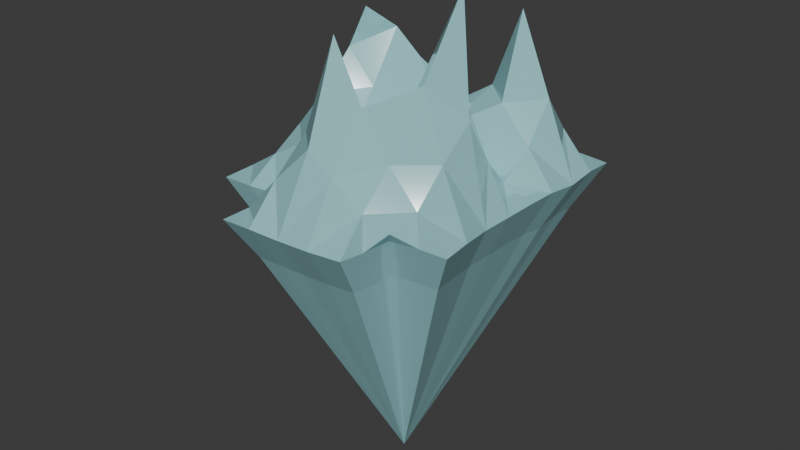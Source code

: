 # Source: IceBerg_4_Peak1.blend  (saved by Blender 5.0.118; exported with 4.5.12 LTS)
import bpy
from mathutils import Matrix  # noqa: F401  (used for matrix-valued properties, if any)

bpy.ops.wm.read_factory_settings(use_empty=True)
scene = bpy.context.scene
scene.name = 'Scene'

# ---- collections
col_collection = bpy.data.collections.new('Collection'); scene.collection.children.link(col_collection)

# ---- materials (node trees are filled in below, after node groups)
mat_iceberg = bpy.data.materials.new('IceBerg')

# ---- material node trees
mat_iceberg.use_nodes = True; mat_iceberg.node_tree.nodes.clear()
_N = mat_iceberg.node_tree.nodes; _L = mat_iceberg.node_tree.links
n0 = _N.new('ShaderNodeBsdfPrincipled'); n0.name = 'Principled BSDF'; n0.location = (-200, 100)
n0.inputs[0].default_value = (0.3705, 0.765, 0.8, 1.0)
n0.inputs[2].default_value = 0.05438
n0.inputs[3].default_value = 2.9
n1 = _N.new('ShaderNodeOutputMaterial'); n1.name = 'Material Output'; n1.location = (200, 100)
_L.new(n0.outputs[0], n1.inputs[0])
n1.is_active_output = True

# ---- world
world_world = bpy.data.worlds.new('World'); scene.world = world_world
world_world.use_nodes = True; world_world.node_tree.nodes.clear()
_N = world_world.node_tree.nodes; _L = world_world.node_tree.links
n0 = _N.new('ShaderNodeOutputWorld'); n0.name = 'World Output'; n0.location = (200, 100)
n1 = _N.new('ShaderNodeBackground'); n1.name = 'Background'; n1.location = (-200, 100)
n1.inputs[0].default_value = (0.05088, 0.05088, 0.05088, 1.0)
_L.new(n1.outputs[0], n0.inputs[0])
n0.is_active_output = True
world_world.color = (0.05088, 0.05088, 0.05088)
world_world.sun_shadow_jitter_overblur = 0.0

# ---- meshes
me_plane_001 = bpy.data.meshes.new('Plane.001')
me_plane_001.from_pydata([(0.01099, 0.00492, -0.2547), (-0.004531, -0.4895, -0.0005491), (0.01039, 0.4833, 0.003237), (0.4864, 0.00886, -0.00398), (-0.4697, 0.003645, -0.003206), (-0.2867, 0.2784, -0.0135), (-0.4889, -0.4978, 0.006909), (0.007775, -0.5592, 0.003785), (0.003347, 0.2017, -0.6201), (-0.3293, -0.02829, -0.7838), (0.01174, -0.2435, -0.4317), (0.2513, 0.005986, -0.3086), (-0.493, 0.2434, -0.005076), (-0.2521, 0.4731, -0.008135), (0.4974, 0.2625, -0.003009), (0.2475, 0.5033, -0.006029), (0.501, -0.2312, -0.0003633), (0.2408, -0.494, 0.01121), (-0.4801, -0.7506, 0.008515), (-0.482, -0.2471, -0.01069), (-0.2375, -0.501, -0.5915), (-0.2381, -0.2412, -0.01499), (-0.2339, -0.7533, -0.002687), (0.1882, -0.1616, -0.5968), (-0.2539, 0.2363, -0.2537), (0.2564, 0.2472, -0.003387), (-0.005564, 0.1296, -0.2875), (-0.1399, 0.0153, -0.3358), (0.0008753, -0.3615, -0.2108), (0.3689, 0.004599, -0.1659), (-0.4824, 0.1243, -0.008262), (-0.1194, 0.4802, -0.0004472), (0.4939, 0.1323, -0.008469), (0.4983, -0.3542, 0.003251), (0.3705, -0.4717, -0.001352), (-0.4836, -0.3715, -0.007), (-0.1257, -0.494, -0.2905), (0.001382, -0.5242, 0.0001127), (-0.02204, 0.3601, -0.2865), (-0.3991, 0.01661, -0.3687), (-0.001581, -0.1238, -0.2214), (0.1245, 0.005334, -0.1476), (-0.3918, 0.2574, -0.01219), (-0.2644, 0.3814, -0.004214), (0.1304, 0.4967, -0.005247), (0.4922, -0.108, -0.002701), (0.1229, -0.493, 0.006018), (-0.4855, -0.6213, -0.002329), (-0.4781, -0.117, -0.008473), (-0.3703, -0.4934, -0.2943), (-0.2462, -0.3823, -0.2798), (-0.2741, -0.1234, -0.3851), (-0.1219, -0.2375, -0.2127), (-0.361, -0.2482, -0.05285), (-0.2214, -0.6303, -0.2927), (-0.1131, -0.6578, 0.002275), (-0.3618, -0.7486, -0.0005119), (0.2428, -0.3663, -0.3025), (0.2346, -0.1231, -0.4518), (0.3764, -0.2306, -0.2947), (0.1239, -0.252, -0.5161), (-0.2894, 0.1111, -0.4913), (-0.2476, 0.359, -0.1269), (-0.1414, 0.2369, -0.4179), (-0.3747, 0.2458, -0.132), (0.2463, 0.1238, -0.157), (0.2503, 0.3833, -0.003836), (0.3777, 0.2594, -0.003659), (0.1037, 0.2406, -0.2774), (0.1155, 0.379, -0.1471), (0.3723, 0.1329, -0.08655), (-0.3188, 0.3139, -0.06333), (-0.1222, 0.365, -0.2114), (-0.1468, 0.114, -0.3915), (0.1238, -0.1207, -0.3275), (0.3698, -0.1213, -0.2297), (0.3698, -0.3581, -0.1557), (-0.3615, -0.6191, -0.1418), (-0.1265, -0.5804, -0.1451), (-0.3812, -0.1178, -0.1854), (-0.1331, -0.1261, -0.2855), (-0.1221, -0.3663, -0.252), (-0.3708, -0.3762, -0.1489), (0.1167, -0.3775, -0.2534), (-0.3844, 0.1306, -0.2554), (0.1058, 0.1643, -0.2246), (-0.3999, -0.1139, 0.1632), (-0.406, -0.5282, 0.1682), (0.09394, -0.4228, 0.1751), (0.3974, -0.1065, 0.1679), (0.1001, 0.3905, 0.1658), (-0.2243, 0.2957, 0.1667), (-0.329, 0.1939, 0.1601), (-0.005924, -0.4484, 0.1702), (-0.4044, -0.323, 0.1644), (0.2974, -0.4053, 0.169), (0.4024, -0.3087, 0.1728), (0.3988, 0.09105, 0.1632), (-0.1052, 0.3769, 0.1697), (-0.4035, 0.08449, 0.1633), (0.2036, 0.1855, 0.1673), (-0.1993, -0.6367, 0.1679), (-0.4031, -0.2207, 0.1613), (-0.4016, -0.6345, 0.1771), (0.1908, -0.4236, 0.1793), (0.4046, -0.2077, 0.1698), (0.1963, 0.3959, 0.1652), (0.4016, 0.198, 0.1676), (-0.2142, 0.371, 0.1634), (-0.4122, 0.1823, 0.1659), (-0.0006712, -0.4772, 0.1732), (-0.4088, -0.4267, 0.1758), (-0.2426, 0.2111, 0.159), (-0.393, -0.01469, 0.1675), (0.3926, -0.0104, 0.1668), (0.001474, 0.3794, 0.1728), (-0.01078, -0.4199, 0.1697), (-0.1, -0.5582, 0.172), (-0.3044, -0.6328, 0.1697), (0.1986, 0.2972, 0.167), (0.3033, 0.1955, 0.1671), (-0.0396, -0.09918, 1.148)], [], [(85, 0, 41), (84, 4, 39), (28, 46, 83), (82, 6, 49), (50, 36, 81), (51, 52, 80), (48, 53, 79), (78, 22, 55), (47, 56, 77), (76, 17, 34), (58, 59, 75), (74, 10, 60), (61, 27, 73), (72, 24, 63), (42, 64, 71), (65, 29, 70), (38, 68, 69), (69, 25, 66), (44, 66, 15), (2, 69, 44), (70, 3, 32), (67, 32, 14), (25, 70, 67), (62, 64, 24), (43, 62, 13), (5, 71, 43), (38, 63, 8), (2, 72, 38), (31, 62, 72), (26, 27, 0), (63, 26, 8), (63, 61, 73), (58, 60, 23), (11, 74, 58), (41, 40, 74), (75, 16, 45), (29, 45, 3), (11, 75, 29), (34, 33, 76), (16, 76, 33), (59, 57, 76), (77, 22, 54), (49, 54, 20), (6, 77, 49), (78, 7, 37), (1, 78, 37), (36, 54, 78), (79, 21, 51), (39, 51, 9), (4, 79, 39), (40, 52, 10), (0, 80, 40), (27, 51, 80), (28, 36, 1), (10, 81, 28), (52, 50, 81), (50, 49, 20), (21, 82, 50), (53, 35, 82), (83, 17, 57), (60, 57, 23), (10, 83, 60), (61, 39, 9), (24, 84, 61), (64, 30, 84), (65, 41, 11), (25, 85, 65), (68, 26, 85), (25, 120, 100), (22, 118, 101), (42, 109, 12), (66, 106, 15), (7, 117, 110), (67, 107, 120), (1, 93, 116), (25, 119, 66), (19, 94, 35), (4, 86, 48), (37, 110, 93), (17, 95, 34), (6, 87, 47), (16, 96, 105), (1, 88, 46), (35, 111, 6), (32, 107, 14), (48, 102, 19), (45, 114, 3), (34, 96, 33), (31, 108, 13), (47, 103, 18), (2, 90, 115), (3, 97, 32), (30, 109, 99), (46, 104, 17), (5, 91, 112), (2, 98, 31), (56, 103, 118), (43, 108, 91), (44, 106, 90), (55, 101, 117), (4, 99, 113), (5, 92, 42), (45, 105, 89), (93, 110, 121), (108, 98, 121), (117, 101, 121), (111, 94, 121), (99, 109, 121), (86, 113, 121), (96, 95, 121), (120, 107, 121), (87, 111, 121), (97, 114, 121), (119, 100, 121), (88, 116, 121), (98, 115, 121), (101, 118, 121), (114, 89, 121), (113, 99, 121), (110, 117, 121), (115, 90, 121), (102, 86, 121), (112, 91, 121), (103, 87, 121), (92, 112, 121), (104, 88, 121), (116, 93, 121), (89, 105, 121), (94, 102, 121), (90, 106, 121), (95, 104, 121), (100, 120, 121), (91, 108, 121), (105, 96, 121), (106, 119, 121), (109, 92, 121), (107, 97, 121), (118, 103, 121), (85, 26, 0), (84, 30, 4), (28, 1, 46), (82, 35, 6), (50, 20, 36), (51, 21, 52), (48, 19, 53), (78, 54, 22), (47, 18, 56), (76, 57, 17), (58, 23, 59), (74, 40, 10), (61, 9, 27), (72, 62, 24), (42, 12, 64), (65, 11, 29), (38, 8, 68), (69, 68, 25), (44, 69, 66), (2, 38, 69), (70, 29, 3), (67, 70, 32), (25, 65, 70), (62, 71, 64), (43, 71, 62), (5, 42, 71), (38, 72, 63), (2, 31, 72), (31, 13, 62), (26, 73, 27), (63, 73, 26), (63, 24, 61), (58, 74, 60), (11, 41, 74), (41, 0, 40), (75, 59, 16), (29, 75, 45), (11, 58, 75), (16, 59, 76), (59, 23, 57), (77, 56, 22), (49, 77, 54), (6, 47, 77), (78, 55, 7), (1, 36, 78), (36, 20, 54), (79, 53, 21), (39, 79, 51), (4, 48, 79), (40, 80, 52), (0, 27, 80), (27, 9, 51), (28, 81, 36), (10, 52, 81), (52, 21, 50), (50, 82, 49), (21, 53, 82), (53, 19, 35), (83, 46, 17), (60, 83, 57), (10, 28, 83), (61, 84, 39), (24, 64, 84), (64, 12, 30), (65, 85, 41), (25, 68, 85), (68, 8, 26), (25, 67, 120), (22, 56, 118), (42, 92, 109), (66, 119, 106), (7, 55, 117), (67, 14, 107), (1, 37, 93), (25, 100, 119), (19, 102, 94), (4, 113, 86), (37, 7, 110), (17, 104, 95), (6, 111, 87), (16, 33, 96), (1, 116, 88), (35, 94, 111), (32, 97, 107), (48, 86, 102), (45, 89, 114), (34, 95, 96), (31, 98, 108), (47, 87, 103), (2, 44, 90), (3, 114, 97), (30, 12, 109), (46, 88, 104), (5, 43, 91), (2, 115, 98), (56, 18, 103), (43, 13, 108), (44, 15, 106), (55, 22, 101), (4, 30, 99), (5, 112, 92), (45, 16, 105)])
_uv = me_plane_001.uv_layers.new(name='UVMap')
_uv.uv.foreach_set('vector', [0.4375, 0.4375, 0.5, 0.5, 0.4375, 0.5, 0.6875, 0.4375, 0.75, 0.5, 0.6875, 0.5, 0.5, 0.6875, 0.4375, 0.75, 0.4375, 0.6875, 0.6875, 0.6875, 0.75, 0.75, 0.6875, 0.75, 0.625, 0.6875, 0.5625, 0.75, 0.5625, 0.6875, 0.625, 0.5625, 0.5625, 0.625, 0.5625, 0.5625, 0.75, 0.5625, 0.6875, 0.625, 0.6875, 0.5625, 0.5625, 0.8125, 0.625, 0.875, 0.5625, 0.875, 0.75, 0.8125, 0.6875, 0.875, 0.6875, 0.8125, 0.3125, 0.6875, 0.375, 0.75, 0.3125, 0.75, 0.375, 0.5625, 0.3125, 0.625, 0.3125, 0.5625, 0.4375, 0.5625, 0.5, 0.625, 0.4375, 0.625, 0.625, 0.4375, 0.5625, 0.5, 0.5625, 0.4375, 0.5625, 0.3125, 0.625, 0.375, 0.5625, 0.375, 0.75, 0.3125, 0.6875, 0.375, 0.6875, 0.3125, 0.375, 0.4375, 0.3125, 0.5, 0.3125, 0.4375, 0.5, 0.3125, 0.4375, 0.375, 0.4375, 0.3125, 0.4375, 0.3125, 0.375, 0.375, 0.375, 0.3125, 0.4375, 0.25, 0.375, 0.3125, 0.375, 0.25, 0.5, 0.25, 0.4375, 0.3125, 0.4375, 0.25, 0.3125, 0.4375, 0.25, 0.5, 0.25, 0.4375, 0.3125, 0.375, 0.25, 0.4375, 0.25, 0.375, 0.375, 0.375, 0.3125, 0.4375, 0.3125, 0.375, 0.625, 0.3125, 0.6875, 0.375, 0.625, 0.375, 0.6875, 0.25, 0.625, 0.3125, 0.625, 0.25, 0.75, 0.25, 0.6875, 0.3125, 0.6875, 0.25, 0.5, 0.3125, 0.5625, 0.375, 0.5, 0.375, 0.5, 0.25, 0.5625, 0.3125, 0.5, 0.3125, 0.5625, 0.25, 0.625, 0.3125, 0.5625, 0.3125, 0.5, 0.4375, 0.5625, 0.5, 0.5, 0.5, 0.5625, 0.375, 0.5, 0.4375, 0.5, 0.375, 0.5625, 0.375, 0.625, 0.4375, 0.5625, 0.4375, 0.375, 0.5625, 0.4375, 0.625, 0.375, 0.625, 0.375, 0.5, 0.4375, 0.5625, 0.375, 0.5625, 0.4375, 0.5, 0.5, 0.5625, 0.4375, 0.5625, 0.3125, 0.5625, 0.25, 0.625, 0.25, 0.5625, 0.3125, 0.5, 0.25, 0.5625, 0.25, 0.5, 0.375, 0.5, 0.3125, 0.5625, 0.3125, 0.5, 0.3125, 0.75, 0.25, 0.6875, 0.3125, 0.6875, 0.25, 0.625, 0.3125, 0.6875, 0.25, 0.6875, 0.3125, 0.625, 0.375, 0.6875, 0.3125, 0.6875, 0.6875, 0.8125, 0.625, 0.875, 0.625, 0.8125, 0.6875, 0.75, 0.625, 0.8125, 0.625, 0.75, 0.75, 0.75, 0.6875, 0.8125, 0.6875, 0.75, 0.5625, 0.8125, 0.5, 0.875, 0.5, 0.8125, 0.5, 0.75, 0.5625, 0.8125, 0.5, 0.8125, 0.5625, 0.75, 0.625, 0.8125, 0.5625, 0.8125, 0.6875, 0.5625, 0.625, 0.625, 0.625, 0.5625, 0.6875, 0.5, 0.625, 0.5625, 0.625, 0.5, 0.75, 0.5, 0.6875, 0.5625, 0.6875, 0.5, 0.5, 0.5625, 0.5625, 0.625, 0.5, 0.625, 0.5, 0.5, 0.5625, 0.5625, 0.5, 0.5625, 0.5625, 0.5, 0.625, 0.5625, 0.5625, 0.5625, 0.5, 0.6875, 0.5625, 0.75, 0.5, 0.75, 0.5, 0.625, 0.5625, 0.6875, 0.5, 0.6875, 0.5625, 0.625, 0.625, 0.6875, 0.5625, 0.6875, 0.625, 0.6875, 0.6875, 0.75, 0.625, 0.75, 0.625, 0.625, 0.6875, 0.6875, 0.625, 0.6875, 0.6875, 0.625, 0.75, 0.6875, 0.6875, 0.6875, 0.4375, 0.6875, 0.375, 0.75, 0.375, 0.6875, 0.4375, 0.625, 0.375, 0.6875, 0.375, 0.625, 0.5, 0.625, 0.4375, 0.6875, 0.4375, 0.625, 0.625, 0.4375, 0.6875, 0.5, 0.625, 0.5, 0.625, 0.375, 0.6875, 0.4375, 0.625, 0.4375, 0.6875, 0.375, 0.75, 0.4375, 0.6875, 0.4375, 0.375, 0.4375, 0.4375, 0.5, 0.375, 0.5, 0.375, 0.375, 0.4375, 0.4375, 0.375, 0.4375, 0.4375, 0.375, 0.5, 0.4375, 0.4375, 0.4375, 0.375, 0.375, 0.3125, 0.375, 0.375, 0.375, 0.625, 0.875, 0.6875, 0.875, 0.625, 0.875, 0.75, 0.3125, 0.75, 0.375, 0.75, 0.375, 0.375, 0.3125, 0.375, 0.25, 0.375, 0.25, 0.5, 0.875, 0.5625, 0.875, 0.5, 0.875, 0.3125, 0.375, 0.25, 0.375, 0.3125, 0.375, 0.5, 0.75, 0.5, 0.8125, 0.5, 0.75, 0.375, 0.375, 0.375, 0.3125, 0.375, 0.3125, 0.75, 0.625, 0.75, 0.6875, 0.75, 0.6875, 0.75, 0.5, 0.75, 0.5625, 0.75, 0.5625, 0.5, 0.8125, 0.5, 0.875, 0.5, 0.8125, 0.375, 0.75, 0.3125, 0.75, 0.3125, 0.75, 0.75, 0.75, 0.75, 0.8125, 0.75, 0.8125, 0.25, 0.625, 0.25, 0.6875, 0.25, 0.625, 0.5, 0.75, 0.4375, 0.75, 0.4375, 0.75, 0.75, 0.6875, 0.75, 0.75, 0.75, 0.75, 0.25, 0.4375, 0.25, 0.375, 0.25, 0.375, 0.75, 0.5625, 0.75, 0.625, 0.75, 0.625, 0.25, 0.5625, 0.25, 0.5, 0.25, 0.5, 0.3125, 0.75, 0.25, 0.6875, 0.25, 0.6875, 0.5625, 0.25, 0.625, 0.25, 0.625, 0.25, 0.75, 0.8125, 0.75, 0.875, 0.75, 0.875, 0.5, 0.25, 0.4375, 0.25, 0.5, 0.25, 0.25, 0.5, 0.25, 0.4375, 0.25, 0.4375, 0.75, 0.4375, 0.75, 0.375, 0.75, 0.4375, 0.4375, 0.75, 0.375, 0.75, 0.375, 0.75, 0.75, 0.25, 0.6875, 0.25, 0.75, 0.25, 0.5, 0.25, 0.5625, 0.25, 0.5625, 0.25, 0.6875, 0.875, 0.75, 0.875, 0.6875, 0.875, 0.6875, 0.25, 0.625, 0.25, 0.6875, 0.25, 0.4375, 0.25, 0.375, 0.25, 0.4375, 0.25, 0.5625, 0.875, 0.625, 0.875, 0.5625, 0.875, 0.75, 0.5, 0.75, 0.4375, 0.75, 0.5, 0.75, 0.25, 0.75, 0.3125, 0.75, 0.3125, 0.25, 0.5625, 0.25, 0.625, 0.25, 0.5625, 0.5, 0.8125, 0.5, 0.875, 0.5, 0.8125, 0.625, 0.25, 0.5625, 0.25, 0.625, 0.25, 0.5625, 0.875, 0.625, 0.875, 0.5625, 0.875, 0.75, 0.75, 0.75, 0.6875, 0.75, 0.75, 0.75, 0.4375, 0.75, 0.375, 0.75, 0.4375, 0.75, 0.5625, 0.75, 0.5, 0.75, 0.5625, 0.25, 0.6875, 0.3125, 0.75, 0.25, 0.6875, 0.3125, 0.375, 0.25, 0.375, 0.3125, 0.375, 0.75, 0.8125, 0.75, 0.75, 0.75, 0.8125, 0.25, 0.4375, 0.25, 0.5, 0.25, 0.4375, 0.375, 0.3125, 0.375, 0.375, 0.375, 0.3125, 0.4375, 0.75, 0.5, 0.75, 0.4375, 0.75, 0.5625, 0.25, 0.5, 0.25, 0.5625, 0.25, 0.625, 0.875, 0.6875, 0.875, 0.625, 0.875, 0.25, 0.5, 0.25, 0.5625, 0.25, 0.5, 0.75, 0.5, 0.75, 0.4375, 0.75, 0.5, 0.5, 0.875, 0.5625, 0.875, 0.5, 0.875, 0.5, 0.25, 0.4375, 0.25, 0.5, 0.25, 0.75, 0.625, 0.75, 0.5625, 0.75, 0.625, 0.75, 0.25, 0.6875, 0.25, 0.75, 0.25, 0.75, 0.875, 0.75, 0.8125, 0.75, 0.875, 0.75, 0.3125, 0.75, 0.25, 0.75, 0.3125, 0.375, 0.75, 0.4375, 0.75, 0.375, 0.75, 0.5, 0.75, 0.5, 0.8125, 0.5, 0.75, 0.25, 0.5625, 0.25, 0.625, 0.25, 0.5625, 0.75, 0.6875, 0.75, 0.625, 0.75, 0.6875, 0.4375, 0.25, 0.375, 0.25, 0.4375, 0.25, 0.3125, 0.75, 0.375, 0.75, 0.3125, 0.75, 0.375, 0.375, 0.3125, 0.375, 0.375, 0.375, 0.6875, 0.25, 0.625, 0.25, 0.6875, 0.25, 0.25, 0.625, 0.25, 0.6875, 0.25, 0.625, 0.375, 0.25, 0.375, 0.3125, 0.375, 0.25, 0.75, 0.375, 0.75, 0.3125, 0.75, 0.375, 0.25, 0.375, 0.25, 0.4375, 0.25, 0.375, 0.6875, 0.875, 0.75, 0.875, 0.6875, 0.875, 0.4375, 0.4375, 0.5, 0.4375, 0.5, 0.5, 0.6875, 0.4375, 0.75, 0.4375, 0.75, 0.5, 0.5, 0.6875, 0.5, 0.75, 0.4375, 0.75, 0.6875, 0.6875, 0.75, 0.6875, 0.75, 0.75, 0.625, 0.6875, 0.625, 0.75, 0.5625, 0.75, 0.625, 0.5625, 0.625, 0.625, 0.5625, 0.625, 0.75, 0.5625, 0.75, 0.625, 0.6875, 0.625, 0.5625, 0.8125, 0.625, 0.8125, 0.625, 0.875, 0.75, 0.8125, 0.75, 0.875, 0.6875, 0.875, 0.3125, 0.6875, 0.375, 0.6875, 0.375, 0.75, 0.375, 0.5625, 0.375, 0.625, 0.3125, 0.625, 0.4375, 0.5625, 0.5, 0.5625, 0.5, 0.625, 0.625, 0.4375, 0.625, 0.5, 0.5625, 0.5, 0.5625, 0.3125, 0.625, 0.3125, 0.625, 0.375, 0.75, 0.3125, 0.75, 0.375, 0.6875, 0.375, 0.375, 0.4375, 0.375, 0.5, 0.3125, 0.5, 0.5, 0.3125, 0.5, 0.375, 0.4375, 0.375, 0.4375, 0.3125, 0.4375, 0.375, 0.375, 0.375, 0.4375, 0.25, 0.4375, 0.3125, 0.375, 0.3125, 0.5, 0.25, 0.5, 0.3125, 0.4375, 0.3125, 0.3125, 0.4375, 0.3125, 0.5, 0.25, 0.5, 0.3125, 0.375, 0.3125, 0.4375, 0.25, 0.4375, 0.375, 0.375, 0.375, 0.4375, 0.3125, 0.4375, 0.625, 0.3125, 0.6875, 0.3125, 0.6875, 0.375, 0.6875, 0.25, 0.6875, 0.3125, 0.625, 0.3125, 0.75, 0.25, 0.75, 0.3125, 0.6875, 0.3125, 0.5, 0.3125, 0.5625, 0.3125, 0.5625, 0.375, 0.5, 0.25, 0.5625, 0.25, 0.5625, 0.3125, 0.5625, 0.25, 0.625, 0.25, 0.625, 0.3125, 0.5, 0.4375, 0.5625, 0.4375, 0.5625, 0.5, 0.5625, 0.375, 0.5625, 0.4375, 0.5, 0.4375, 0.5625, 0.375, 0.625, 0.375, 0.625, 0.4375, 0.375, 0.5625, 0.4375, 0.5625, 0.4375, 0.625, 0.375, 0.5, 0.4375, 0.5, 0.4375, 0.5625, 0.4375, 0.5, 0.5, 0.5, 0.5, 0.5625, 0.3125, 0.5625, 0.3125, 0.625, 0.25, 0.625, 0.3125, 0.5, 0.3125, 0.5625, 0.25, 0.5625, 0.375, 0.5, 0.375, 0.5625, 0.3125, 0.5625, 0.25, 0.625, 0.3125, 0.625, 0.3125, 0.6875, 0.3125, 0.625, 0.375, 0.625, 0.375, 0.6875, 0.6875, 0.8125, 0.6875, 0.875, 0.625, 0.875, 0.6875, 0.75, 0.6875, 0.8125, 0.625, 0.8125, 0.75, 0.75, 0.75, 0.8125, 0.6875, 0.8125, 0.5625, 0.8125, 0.5625, 0.875, 0.5, 0.875, 0.5, 0.75, 0.5625, 0.75, 0.5625, 0.8125, 0.5625, 0.75, 0.625, 0.75, 0.625, 0.8125, 0.6875, 0.5625, 0.6875, 0.625, 0.625, 0.625, 0.6875, 0.5, 0.6875, 0.5625, 0.625, 0.5625, 0.75, 0.5, 0.75, 0.5625, 0.6875, 0.5625, 0.5, 0.5625, 0.5625, 0.5625, 0.5625, 0.625, 0.5, 0.5, 0.5625, 0.5, 0.5625, 0.5625, 0.5625, 0.5, 0.625, 0.5, 0.625, 0.5625, 0.5, 0.6875, 0.5625, 0.6875, 0.5625, 0.75, 0.5, 0.625, 0.5625, 0.625, 0.5625, 0.6875, 0.5625, 0.625, 0.625, 0.625, 0.625, 0.6875, 0.625, 0.6875, 0.6875, 0.6875, 0.6875, 0.75, 0.625, 0.625, 0.6875, 0.625, 0.6875, 0.6875, 0.6875, 0.625, 0.75, 0.625, 0.75, 0.6875, 0.4375, 0.6875, 0.4375, 0.75, 0.375, 0.75, 0.4375, 0.625, 0.4375, 0.6875, 0.375, 0.6875, 0.5, 0.625, 0.5, 0.6875, 0.4375, 0.6875, 0.625, 0.4375, 0.6875, 0.4375, 0.6875, 0.5, 0.625, 0.375, 0.6875, 0.375, 0.6875, 0.4375, 0.6875, 0.375, 0.75, 0.375, 0.75, 0.4375, 0.375, 0.4375, 0.4375, 0.4375, 0.4375, 0.5, 0.375, 0.375, 0.4375, 0.375, 0.4375, 0.4375, 0.4375, 0.375, 0.5, 0.375, 0.5, 0.4375, 0.375, 0.375, 0.3125, 0.375, 0.3125, 0.375, 0.625, 0.875, 0.6875, 0.875, 0.6875, 0.875, 0.75, 0.3125, 0.75, 0.3125, 0.75, 0.375, 0.375, 0.3125, 0.375, 0.3125, 0.375, 0.25, 0.5, 0.875, 0.5625, 0.875, 0.5625, 0.875, 0.3125, 0.375, 0.25, 0.375, 0.25, 0.375, 0.5, 0.75, 0.5, 0.8125, 0.5, 0.8125, 0.375, 0.375, 0.375, 0.375, 0.375, 0.3125, 0.75, 0.625, 0.75, 0.625, 0.75, 0.6875, 0.75, 0.5, 0.75, 0.5, 0.75, 0.5625, 0.5, 0.8125, 0.5, 0.875, 0.5, 0.875, 0.375, 0.75, 0.375, 0.75, 0.3125, 0.75, 0.75, 0.75, 0.75, 0.75, 0.75, 0.8125, 0.25, 0.625, 0.25, 0.6875, 0.25, 0.6875, 0.5, 0.75, 0.5, 0.75, 0.4375, 0.75, 0.75, 0.6875, 0.75, 0.6875, 0.75, 0.75, 0.25, 0.4375, 0.25, 0.4375, 0.25, 0.375, 0.75, 0.5625, 0.75, 0.5625, 0.75, 0.625, 0.25, 0.5625, 0.25, 0.5625, 0.25, 0.5, 0.3125, 0.75, 0.3125, 0.75, 0.25, 0.6875, 0.5625, 0.25, 0.5625, 0.25, 0.625, 0.25, 0.75, 0.8125, 0.75, 0.8125, 0.75, 0.875, 0.5, 0.25, 0.4375, 0.25, 0.4375, 0.25, 0.25, 0.5, 0.25, 0.5, 0.25, 0.4375, 0.75, 0.4375, 0.75, 0.375, 0.75, 0.375, 0.4375, 0.75, 0.4375, 0.75, 0.375, 0.75, 0.75, 0.25, 0.6875, 0.25, 0.6875, 0.25, 0.5, 0.25, 0.5, 0.25, 0.5625, 0.25, 0.6875, 0.875, 0.75, 0.875, 0.75, 0.875, 0.6875, 0.25, 0.625, 0.25, 0.625, 0.25, 0.4375, 0.25, 0.375, 0.25, 0.375, 0.25, 0.5625, 0.875, 0.625, 0.875, 0.625, 0.875, 0.75, 0.5, 0.75, 0.4375, 0.75, 0.4375, 0.75, 0.25, 0.75, 0.25, 0.75, 0.3125, 0.25, 0.5625, 0.25, 0.625, 0.25, 0.625])
me_plane_001.materials.append(mat_iceberg)
me_plane_001.update()

# ---- objects
ob_plane = bpy.data.objects.new('Plane', me_plane_001)

# ---- transforms, parenting, visibility, modifiers, constraints
ob_plane.location = (0.0, 0.0, 0.0)
ob_plane.scale = (-12.64, -12.64, -12.64)

# ---- collection membership
col_collection.objects.link(ob_plane)

# ---- scene / render settings (as saved in the file)
scene.frame_start = 1; scene.frame_end = 250; scene.frame_set(58)
scene.render.engine = 'BLENDER_EEVEE_NEXT'
scene.render.bake_bias = 0.0
scene.render.bake_samples = 0
scene.cycles.sampling_pattern = 'TABULATED_SOBOL'
scene.eevee.use_volume_custom_range = False
bpy.context.view_layer.update()

# ---- added for rendering (the .blend has no active camera and no usable light): camera, sun
cam_auto = bpy.data.cameras.new('AutoCamera')
cam_auto.lens = 50.0
cam_auto.sensor_width = 36.0
cam_auto.clip_end = 1000.0
ob_auto_camera = bpy.data.objects.new('AutoCamera', cam_auto)
scene.collection.objects.link(ob_auto_camera)
ob_auto_camera.location = (29.3078, -33.6496, 21.185)
ob_auto_camera.rotation_euler = (1.09748, -7.21219e-08, 0.694738)
scene.camera = ob_auto_camera
light_auto_sun = bpy.data.lights.new('AutoSun', 'SUN')
light_auto_sun.energy = 3.0
light_auto_sun.angle = 0.0523599
ob_auto_sun = bpy.data.objects.new('AutoSun', light_auto_sun)
scene.collection.objects.link(ob_auto_sun)
ob_auto_sun.rotation_euler = (0.872665, 0.174533, 0.523599)
bpy.context.view_layer.update()
